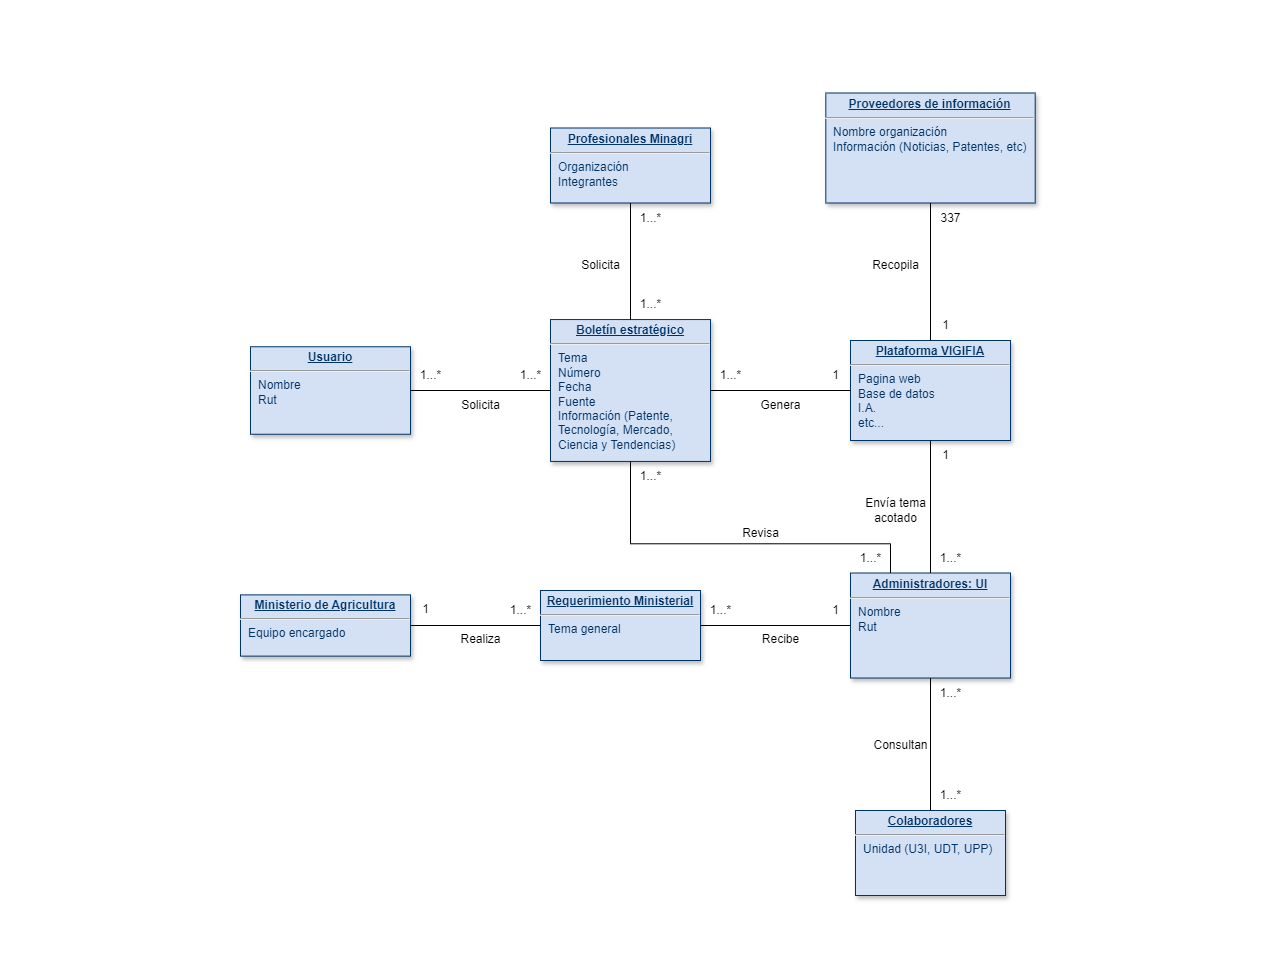

The diagram above was exported from draw.io. Its source (the exported page's mxGraphModel, read from the mxfile embedded in the PNG):
<mxGraphModel dx="1745" dy="1670" grid="1" gridSize="10" guides="1" tooltips="1" connect="1" arrows="1" fold="1" page="1" pageScale="1" pageWidth="826" pageHeight="1169" background="none" math="0" shadow="0">
  <root>
    <mxCell id="0" />
    <mxCell id="1" parent="0" />
    <mxCell id="25" value="&lt;p style=&quot;margin: 0px; margin-top: 4px; text-align: center; text-decoration: underline;&quot;&gt;&lt;b&gt;Plataforma VIGIFIA&lt;/b&gt;&lt;/p&gt;&lt;hr&gt;&lt;p style=&quot;margin: 0px; margin-left: 8px;&quot;&gt;Pagina web&lt;/p&gt;&lt;p style=&quot;margin: 0px; margin-left: 8px;&quot;&gt;Base de datos&lt;/p&gt;&lt;p style=&quot;margin: 0px; margin-left: 8px;&quot;&gt;I.A.&lt;/p&gt;&lt;p style=&quot;margin: 0px; margin-left: 8px;&quot;&gt;etc...&lt;/p&gt;" style="verticalAlign=top;align=left;overflow=fill;fontSize=12;fontFamily=Helvetica;html=1;strokeColor=#003366;shadow=1;fillColor=#D4E1F5;fontColor=#003366" parent="1" vertex="1">
      <mxGeometry x="280" y="270" width="160" height="100" as="geometry" />
    </mxCell>
    <mxCell id="UTy1uZkipICK3k-vVdH3-116" value="&lt;p style=&quot;margin: 0px; margin-top: 4px; text-align: center; text-decoration: underline;&quot;&gt;&lt;b&gt;Usuario&lt;/b&gt;&lt;/p&gt;&lt;hr&gt;&lt;p style=&quot;margin: 0px; margin-left: 8px;&quot;&gt;Nombre&lt;/p&gt;&lt;p style=&quot;margin: 0px; margin-left: 8px;&quot;&gt;Rut&lt;/p&gt;" style="verticalAlign=top;align=left;overflow=fill;fontSize=12;fontFamily=Helvetica;html=1;strokeColor=#003366;shadow=1;fillColor=#D4E1F5;fontColor=#003366" vertex="1" parent="1">
      <mxGeometry x="-320" y="276.25" width="160" height="87.5" as="geometry" />
    </mxCell>
    <mxCell id="UTy1uZkipICK3k-vVdH3-117" value="&lt;p style=&quot;margin: 0px; margin-top: 4px; text-align: center; text-decoration: underline;&quot;&gt;&lt;b&gt;Ministerio de Agricultura&lt;/b&gt;&lt;/p&gt;&lt;hr&gt;&lt;p style=&quot;margin: 0px; margin-left: 8px;&quot;&gt;Equipo encargado&lt;/p&gt;" style="verticalAlign=top;align=left;overflow=fill;fontSize=12;fontFamily=Helvetica;html=1;strokeColor=#003366;shadow=1;fillColor=#D4E1F5;fontColor=#003366" vertex="1" parent="1">
      <mxGeometry x="-330" y="524.38" width="170" height="61.25" as="geometry" />
    </mxCell>
    <mxCell id="UTy1uZkipICK3k-vVdH3-118" value="&lt;p style=&quot;margin: 0px; margin-top: 4px; text-align: center; text-decoration: underline;&quot;&gt;&lt;b&gt;Colaboradores&lt;/b&gt;&lt;/p&gt;&lt;hr&gt;&lt;p style=&quot;margin: 0px; margin-left: 8px;&quot;&gt;Unidad (U3I, UDT, UPP)&lt;/p&gt;&lt;p style=&quot;margin: 0px; margin-left: 8px;&quot;&gt;&lt;br&gt;&lt;/p&gt;" style="verticalAlign=top;align=left;overflow=fill;fontSize=12;fontFamily=Helvetica;html=1;strokeColor=#003366;shadow=1;fillColor=#D4E1F5;fontColor=#003366" vertex="1" parent="1">
      <mxGeometry x="285" y="740" width="150" height="85" as="geometry" />
    </mxCell>
    <mxCell id="UTy1uZkipICK3k-vVdH3-119" value="&lt;p style=&quot;margin: 0px; margin-top: 4px; text-align: center; text-decoration: underline;&quot;&gt;&lt;b&gt;Administradores: UI&lt;/b&gt;&lt;/p&gt;&lt;hr&gt;&lt;p style=&quot;margin: 0px; margin-left: 8px;&quot;&gt;Nombre&lt;/p&gt;&lt;p style=&quot;margin: 0px; margin-left: 8px;&quot;&gt;Rut&lt;/p&gt;" style="verticalAlign=top;align=left;overflow=fill;fontSize=12;fontFamily=Helvetica;html=1;strokeColor=#003366;shadow=1;fillColor=#D4E1F5;fontColor=#003366" vertex="1" parent="1">
      <mxGeometry x="280" y="502.51" width="160" height="105" as="geometry" />
    </mxCell>
    <mxCell id="UTy1uZkipICK3k-vVdH3-120" value="&lt;p style=&quot;margin: 0px; margin-top: 4px; text-align: center; text-decoration: underline;&quot;&gt;&lt;b&gt;Proveedores de información&lt;/b&gt;&lt;/p&gt;&lt;hr&gt;&lt;p style=&quot;margin: 0px; margin-left: 8px;&quot;&gt;Nombre organización&lt;/p&gt;&lt;p style=&quot;margin: 0px; margin-left: 8px;&quot;&gt;Información (Noticias, Patentes, etc)&lt;/p&gt;" style="verticalAlign=top;align=left;overflow=fill;fontSize=12;fontFamily=Helvetica;html=1;strokeColor=#003366;shadow=1;fillColor=#D4E1F5;fontColor=#003366" vertex="1" parent="1">
      <mxGeometry x="255.32" y="22.5" width="209.37" height="110" as="geometry" />
    </mxCell>
    <mxCell id="UTy1uZkipICK3k-vVdH3-121" value="&lt;p style=&quot;margin: 0px; margin-top: 4px; text-align: center; text-decoration: underline;&quot;&gt;&lt;b&gt;Profesionales Minagri&lt;/b&gt;&lt;/p&gt;&lt;hr&gt;&lt;p style=&quot;margin: 0px; margin-left: 8px;&quot;&gt;Organización&lt;/p&gt;&lt;p style=&quot;margin: 0px; margin-left: 8px;&quot;&gt;Integrantes&lt;/p&gt;" style="verticalAlign=top;align=left;overflow=fill;fontSize=12;fontFamily=Helvetica;html=1;strokeColor=#003366;shadow=1;fillColor=#D4E1F5;fontColor=#003366" vertex="1" parent="1">
      <mxGeometry x="-20" y="57.5" width="160" height="75" as="geometry" />
    </mxCell>
    <mxCell id="UTy1uZkipICK3k-vVdH3-125" value="&lt;p style=&quot;margin: 0px; margin-top: 4px; text-align: center; text-decoration: underline;&quot;&gt;&lt;b&gt;Requerimiento Ministerial&lt;/b&gt;&lt;/p&gt;&lt;hr&gt;&lt;p style=&quot;margin: 0px; margin-left: 8px;&quot;&gt;Tema general&lt;/p&gt;" style="verticalAlign=top;align=left;overflow=fill;fontSize=12;fontFamily=Helvetica;html=1;strokeColor=#003366;shadow=1;fillColor=#D4E1F5;fontColor=#003366" vertex="1" parent="1">
      <mxGeometry x="-30" y="520" width="160" height="70" as="geometry" />
    </mxCell>
    <mxCell id="UTy1uZkipICK3k-vVdH3-129" value="" style="endArrow=none;html=1;rounded=0;exitX=1;exitY=0.5;exitDx=0;exitDy=0;entryX=0;entryY=0.5;entryDx=0;entryDy=0;" edge="1" parent="1" source="UTy1uZkipICK3k-vVdH3-117" target="UTy1uZkipICK3k-vVdH3-125">
      <mxGeometry width="50" height="50" relative="1" as="geometry">
        <mxPoint x="140" y="530" as="sourcePoint" />
        <mxPoint x="190" y="480" as="targetPoint" />
      </mxGeometry>
    </mxCell>
    <mxCell id="UTy1uZkipICK3k-vVdH3-131" value="" style="endArrow=none;html=1;rounded=0;exitX=1;exitY=0.5;exitDx=0;exitDy=0;entryX=0;entryY=0.5;entryDx=0;entryDy=0;" edge="1" parent="1" source="UTy1uZkipICK3k-vVdH3-125" target="UTy1uZkipICK3k-vVdH3-119">
      <mxGeometry width="50" height="50" relative="1" as="geometry">
        <mxPoint x="140" y="530" as="sourcePoint" />
        <mxPoint x="190" y="480" as="targetPoint" />
      </mxGeometry>
    </mxCell>
    <mxCell id="UTy1uZkipICK3k-vVdH3-132" value="Realiza" style="text;html=1;align=center;verticalAlign=middle;resizable=0;points=[];autosize=1;strokeColor=none;fillColor=none;" vertex="1" parent="1">
      <mxGeometry x="-120" y="554.38" width="60" height="30" as="geometry" />
    </mxCell>
    <mxCell id="UTy1uZkipICK3k-vVdH3-133" value="Recibe" style="text;html=1;align=center;verticalAlign=middle;resizable=0;points=[];autosize=1;strokeColor=none;fillColor=none;" vertex="1" parent="1">
      <mxGeometry x="180" y="554.38" width="60" height="30" as="geometry" />
    </mxCell>
    <mxCell id="UTy1uZkipICK3k-vVdH3-134" value="" style="endArrow=none;html=1;rounded=0;entryX=0.5;entryY=1;entryDx=0;entryDy=0;exitX=0.5;exitY=0;exitDx=0;exitDy=0;" edge="1" parent="1" source="UTy1uZkipICK3k-vVdH3-119" target="25">
      <mxGeometry width="50" height="50" relative="1" as="geometry">
        <mxPoint x="290" y="460" as="sourcePoint" />
        <mxPoint x="340" y="410" as="targetPoint" />
      </mxGeometry>
    </mxCell>
    <mxCell id="UTy1uZkipICK3k-vVdH3-137" value="Envía tema&lt;div&gt;acotado&lt;/div&gt;" style="text;html=1;align=center;verticalAlign=middle;resizable=0;points=[];autosize=1;strokeColor=none;fillColor=none;" vertex="1" parent="1">
      <mxGeometry x="285" y="420" width="80" height="40" as="geometry" />
    </mxCell>
    <mxCell id="UTy1uZkipICK3k-vVdH3-138" value="1" style="text;html=1;align=center;verticalAlign=middle;resizable=0;points=[];autosize=1;strokeColor=none;fillColor=none;" vertex="1" parent="1">
      <mxGeometry x="-160" y="524.38" width="30" height="30" as="geometry" />
    </mxCell>
    <mxCell id="UTy1uZkipICK3k-vVdH3-139" value="1...*" style="text;html=1;align=center;verticalAlign=middle;resizable=0;points=[];autosize=1;strokeColor=none;fillColor=none;" vertex="1" parent="1">
      <mxGeometry x="-70" y="525" width="40" height="30" as="geometry" />
    </mxCell>
    <mxCell id="UTy1uZkipICK3k-vVdH3-140" value="1" style="text;html=1;align=center;verticalAlign=middle;resizable=0;points=[];autosize=1;strokeColor=none;fillColor=none;" vertex="1" parent="1">
      <mxGeometry x="250" y="525" width="30" height="30" as="geometry" />
    </mxCell>
    <mxCell id="UTy1uZkipICK3k-vVdH3-148" value="" style="endArrow=none;html=1;rounded=0;entryX=0.5;entryY=1;entryDx=0;entryDy=0;exitX=0.5;exitY=0;exitDx=0;exitDy=0;" edge="1" parent="1" source="25" target="UTy1uZkipICK3k-vVdH3-120">
      <mxGeometry width="50" height="50" relative="1" as="geometry">
        <mxPoint x="350" y="360" as="sourcePoint" />
        <mxPoint x="400" y="310" as="targetPoint" />
      </mxGeometry>
    </mxCell>
    <mxCell id="UTy1uZkipICK3k-vVdH3-150" value="1" style="text;html=1;align=center;verticalAlign=middle;resizable=0;points=[];autosize=1;strokeColor=none;fillColor=none;" vertex="1" parent="1">
      <mxGeometry x="360" y="240" width="30" height="30" as="geometry" />
    </mxCell>
    <mxCell id="UTy1uZkipICK3k-vVdH3-153" value="337" style="text;html=1;align=center;verticalAlign=middle;resizable=0;points=[];autosize=1;strokeColor=none;fillColor=none;" vertex="1" parent="1">
      <mxGeometry x="360" y="132.5" width="40" height="30" as="geometry" />
    </mxCell>
    <mxCell id="UTy1uZkipICK3k-vVdH3-157" value="1...*" style="text;html=1;align=center;verticalAlign=middle;resizable=0;points=[];autosize=1;strokeColor=none;fillColor=none;" vertex="1" parent="1">
      <mxGeometry x="360" y="607.51" width="40" height="30" as="geometry" />
    </mxCell>
    <mxCell id="UTy1uZkipICK3k-vVdH3-158" value="1...*" style="text;html=1;align=center;verticalAlign=middle;resizable=0;points=[];autosize=1;strokeColor=none;fillColor=none;" vertex="1" parent="1">
      <mxGeometry x="360" y="710" width="40" height="30" as="geometry" />
    </mxCell>
    <mxCell id="UTy1uZkipICK3k-vVdH3-160" value="&lt;p style=&quot;margin: 0px; margin-top: 4px; text-align: center; text-decoration: underline;&quot;&gt;&lt;b&gt;Boletín estratégico&lt;/b&gt;&lt;/p&gt;&lt;hr&gt;&lt;p style=&quot;margin: 0px; margin-left: 8px;&quot;&gt;Tema&lt;/p&gt;&lt;p style=&quot;margin: 0px; margin-left: 8px;&quot;&gt;Número&lt;/p&gt;&lt;p style=&quot;margin: 0px; margin-left: 8px;&quot;&gt;Fecha&lt;/p&gt;&lt;p style=&quot;margin: 0px; margin-left: 8px;&quot;&gt;Fuente&lt;/p&gt;&lt;p style=&quot;margin: 0px; margin-left: 8px;&quot;&gt;Información (Patente,&lt;/p&gt;&lt;p style=&quot;margin: 0px; margin-left: 8px;&quot;&gt;Tecnología, Mercado,&lt;/p&gt;&lt;p style=&quot;margin: 0px; margin-left: 8px;&quot;&gt;Ciencia y Tendencias)&lt;/p&gt;&lt;p style=&quot;margin: 0px; margin-left: 8px;&quot;&gt;&lt;span style=&quot;background-color: initial;&quot;&gt;&lt;br&gt;&lt;/span&gt;&lt;/p&gt;" style="verticalAlign=top;align=left;overflow=fill;fontSize=12;fontFamily=Helvetica;html=1;strokeColor=#003366;shadow=1;fillColor=#D4E1F5;fontColor=#003366" vertex="1" parent="1">
      <mxGeometry x="-20" y="249.06" width="160" height="141.87" as="geometry" />
    </mxCell>
    <mxCell id="UTy1uZkipICK3k-vVdH3-161" value="" style="endArrow=none;html=1;rounded=0;entryX=0.5;entryY=1;entryDx=0;entryDy=0;exitX=0.5;exitY=0;exitDx=0;exitDy=0;" edge="1" parent="1" source="UTy1uZkipICK3k-vVdH3-160" target="UTy1uZkipICK3k-vVdH3-121">
      <mxGeometry width="50" height="50" relative="1" as="geometry">
        <mxPoint x="200" y="380" as="sourcePoint" />
        <mxPoint x="250" y="330" as="targetPoint" />
      </mxGeometry>
    </mxCell>
    <mxCell id="UTy1uZkipICK3k-vVdH3-164" value="" style="endArrow=none;html=1;rounded=0;exitX=1;exitY=0.5;exitDx=0;exitDy=0;entryX=0;entryY=0.5;entryDx=0;entryDy=0;" edge="1" parent="1" source="UTy1uZkipICK3k-vVdH3-160" target="25">
      <mxGeometry width="50" height="50" relative="1" as="geometry">
        <mxPoint x="190" y="380" as="sourcePoint" />
        <mxPoint x="260" y="380" as="targetPoint" />
      </mxGeometry>
    </mxCell>
    <mxCell id="UTy1uZkipICK3k-vVdH3-165" value="" style="endArrow=none;html=1;rounded=0;exitX=1;exitY=0.5;exitDx=0;exitDy=0;entryX=0;entryY=0.5;entryDx=0;entryDy=0;" edge="1" parent="1" source="UTy1uZkipICK3k-vVdH3-116" target="UTy1uZkipICK3k-vVdH3-160">
      <mxGeometry width="50" height="50" relative="1" as="geometry">
        <mxPoint x="200" y="380" as="sourcePoint" />
        <mxPoint x="250" y="330" as="targetPoint" />
      </mxGeometry>
    </mxCell>
    <mxCell id="UTy1uZkipICK3k-vVdH3-166" value="1" style="text;html=1;align=center;verticalAlign=middle;resizable=0;points=[];autosize=1;strokeColor=none;fillColor=none;" vertex="1" parent="1">
      <mxGeometry x="250" y="290" width="30" height="30" as="geometry" />
    </mxCell>
    <mxCell id="UTy1uZkipICK3k-vVdH3-167" value="1...*" style="text;html=1;align=center;verticalAlign=middle;resizable=0;points=[];autosize=1;strokeColor=none;fillColor=none;" vertex="1" parent="1">
      <mxGeometry x="140" y="290" width="40" height="30" as="geometry" />
    </mxCell>
    <mxCell id="UTy1uZkipICK3k-vVdH3-168" value="1...*" style="text;html=1;align=center;verticalAlign=middle;resizable=0;points=[];autosize=1;strokeColor=none;fillColor=none;" vertex="1" parent="1">
      <mxGeometry x="60" y="132.5" width="40" height="30" as="geometry" />
    </mxCell>
    <mxCell id="UTy1uZkipICK3k-vVdH3-169" value="1...*" style="text;html=1;align=center;verticalAlign=middle;resizable=0;points=[];autosize=1;strokeColor=none;fillColor=none;" vertex="1" parent="1">
      <mxGeometry x="60" y="219.06" width="40" height="30" as="geometry" />
    </mxCell>
    <mxCell id="UTy1uZkipICK3k-vVdH3-170" value="1...*" style="text;html=1;align=center;verticalAlign=middle;resizable=0;points=[];autosize=1;strokeColor=none;fillColor=none;" vertex="1" parent="1">
      <mxGeometry x="-160" y="290" width="40" height="30" as="geometry" />
    </mxCell>
    <mxCell id="UTy1uZkipICK3k-vVdH3-171" value="1...*" style="text;html=1;align=center;verticalAlign=middle;resizable=0;points=[];autosize=1;strokeColor=none;fillColor=none;" vertex="1" parent="1">
      <mxGeometry x="-60" y="290" width="40" height="30" as="geometry" />
    </mxCell>
    <mxCell id="UTy1uZkipICK3k-vVdH3-172" value="1" style="text;html=1;align=center;verticalAlign=middle;resizable=0;points=[];autosize=1;strokeColor=none;fillColor=none;" vertex="1" parent="1">
      <mxGeometry x="360" y="370" width="30" height="30" as="geometry" />
    </mxCell>
    <mxCell id="UTy1uZkipICK3k-vVdH3-173" value="1...*" style="text;html=1;align=center;verticalAlign=middle;resizable=0;points=[];autosize=1;strokeColor=none;fillColor=none;" vertex="1" parent="1">
      <mxGeometry x="360" y="472.51" width="40" height="30" as="geometry" />
    </mxCell>
    <mxCell id="UTy1uZkipICK3k-vVdH3-176" value="Consultan" style="text;html=1;align=center;verticalAlign=middle;resizable=0;points=[];autosize=1;strokeColor=none;fillColor=none;" vertex="1" parent="1">
      <mxGeometry x="290" y="660" width="80" height="30" as="geometry" />
    </mxCell>
    <mxCell id="UTy1uZkipICK3k-vVdH3-177" value="Recopila" style="text;html=1;align=center;verticalAlign=middle;resizable=0;points=[];autosize=1;strokeColor=none;fillColor=none;" vertex="1" parent="1">
      <mxGeometry x="290" y="180" width="70" height="30" as="geometry" />
    </mxCell>
    <mxCell id="UTy1uZkipICK3k-vVdH3-178" value="Genera" style="text;html=1;align=center;verticalAlign=middle;resizable=0;points=[];autosize=1;strokeColor=none;fillColor=none;" vertex="1" parent="1">
      <mxGeometry x="180" y="320" width="60" height="30" as="geometry" />
    </mxCell>
    <mxCell id="UTy1uZkipICK3k-vVdH3-179" value="Solicita" style="text;html=1;align=center;verticalAlign=middle;resizable=0;points=[];autosize=1;strokeColor=none;fillColor=none;" vertex="1" parent="1">
      <mxGeometry y="180" width="60" height="30" as="geometry" />
    </mxCell>
    <mxCell id="UTy1uZkipICK3k-vVdH3-180" value="Solicita" style="text;html=1;align=center;verticalAlign=middle;resizable=0;points=[];autosize=1;strokeColor=none;fillColor=none;" vertex="1" parent="1">
      <mxGeometry x="-120" y="320" width="60" height="30" as="geometry" />
    </mxCell>
    <mxCell id="UTy1uZkipICK3k-vVdH3-181" value="" style="endArrow=none;html=1;rounded=0;exitX=0.5;exitY=0;exitDx=0;exitDy=0;entryX=0.5;entryY=1;entryDx=0;entryDy=0;" edge="1" parent="1" source="UTy1uZkipICK3k-vVdH3-118" target="UTy1uZkipICK3k-vVdH3-119">
      <mxGeometry width="50" height="50" relative="1" as="geometry">
        <mxPoint x="160" y="520" as="sourcePoint" />
        <mxPoint x="210" y="470" as="targetPoint" />
      </mxGeometry>
    </mxCell>
    <mxCell id="UTy1uZkipICK3k-vVdH3-182" value="Genera" style="text;html=1;align=center;verticalAlign=middle;resizable=0;points=[];autosize=1;fontColor=#FFFFFF;" vertex="1" parent="1">
      <mxGeometry y="860" width="60" height="30" as="geometry" />
    </mxCell>
    <mxCell id="UTy1uZkipICK3k-vVdH3-183" value="Genera" style="text;html=1;align=center;verticalAlign=middle;resizable=0;points=[];autosize=1;fontColor=#FFFFFF;" vertex="1" parent="1">
      <mxGeometry x="-570" y="400" width="60" height="30" as="geometry" />
    </mxCell>
    <mxCell id="UTy1uZkipICK3k-vVdH3-184" value="Genera" style="text;html=1;align=center;verticalAlign=middle;resizable=0;points=[];autosize=1;fontColor=#FFFFFF;" vertex="1" parent="1">
      <mxGeometry x="-490" y="410" width="60" height="30" as="geometry" />
    </mxCell>
    <mxCell id="UTy1uZkipICK3k-vVdH3-185" value="Genera" style="text;html=1;align=center;verticalAlign=middle;resizable=0;points=[];autosize=1;fontColor=#FFFFFF;" vertex="1" parent="1">
      <mxGeometry x="20" y="-70" width="60" height="30" as="geometry" />
    </mxCell>
    <mxCell id="UTy1uZkipICK3k-vVdH3-186" value="Genera" style="text;html=1;align=center;verticalAlign=middle;resizable=0;points=[];autosize=1;fontColor=#FFFFFF;" vertex="1" parent="1">
      <mxGeometry x="640" y="370" width="60" height="30" as="geometry" />
    </mxCell>
    <mxCell id="UTy1uZkipICK3k-vVdH3-188" value="" style="endArrow=none;html=1;rounded=0;exitX=0.25;exitY=0;exitDx=0;exitDy=0;entryX=0.5;entryY=1;entryDx=0;entryDy=0;" edge="1" parent="1" source="UTy1uZkipICK3k-vVdH3-119" target="UTy1uZkipICK3k-vVdH3-160">
      <mxGeometry width="50" height="50" relative="1" as="geometry">
        <mxPoint x="320" y="495.7900000000002" as="sourcePoint" />
        <mxPoint x="60" y="400" as="targetPoint" />
        <Array as="points">
          <mxPoint x="320" y="473.28" />
          <mxPoint x="60" y="473.28" />
        </Array>
      </mxGeometry>
    </mxCell>
    <mxCell id="UTy1uZkipICK3k-vVdH3-189" value="1...*" style="text;html=1;align=center;verticalAlign=middle;resizable=0;points=[];autosize=1;strokeColor=none;fillColor=none;" vertex="1" parent="1">
      <mxGeometry x="130" y="525" width="40" height="30" as="geometry" />
    </mxCell>
    <mxCell id="UTy1uZkipICK3k-vVdH3-190" value="1...*" style="text;html=1;align=center;verticalAlign=middle;resizable=0;points=[];autosize=1;strokeColor=none;fillColor=none;" vertex="1" parent="1">
      <mxGeometry x="280" y="472.51" width="40" height="30" as="geometry" />
    </mxCell>
    <mxCell id="UTy1uZkipICK3k-vVdH3-191" value="1...*" style="text;html=1;align=center;verticalAlign=middle;resizable=0;points=[];autosize=1;strokeColor=none;fillColor=none;" vertex="1" parent="1">
      <mxGeometry x="60" y="390.93" width="40" height="30" as="geometry" />
    </mxCell>
    <mxCell id="UTy1uZkipICK3k-vVdH3-192" value="Revisa" style="text;html=1;align=center;verticalAlign=middle;resizable=0;points=[];autosize=1;strokeColor=none;fillColor=none;" vertex="1" parent="1">
      <mxGeometry x="160" y="448" width="60" height="30" as="geometry" />
    </mxCell>
  </root>
</mxGraphModel>